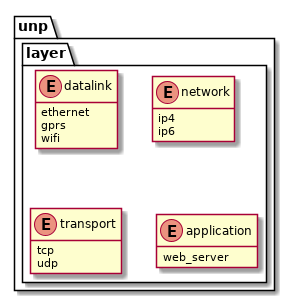

The diagram above was rendered by PlantUML. Its source (embedded in the PNG):
@startuml

hide empty members

package unp {

    package layer {
        enum datalink {
            ethernet
            gprs
            wifi
        }
        enum  network {
            ip4
            ip6
        }
       enum transport {
            tcp
            udp
        }
        enum application {
            web_server
        }
}

@endumlml